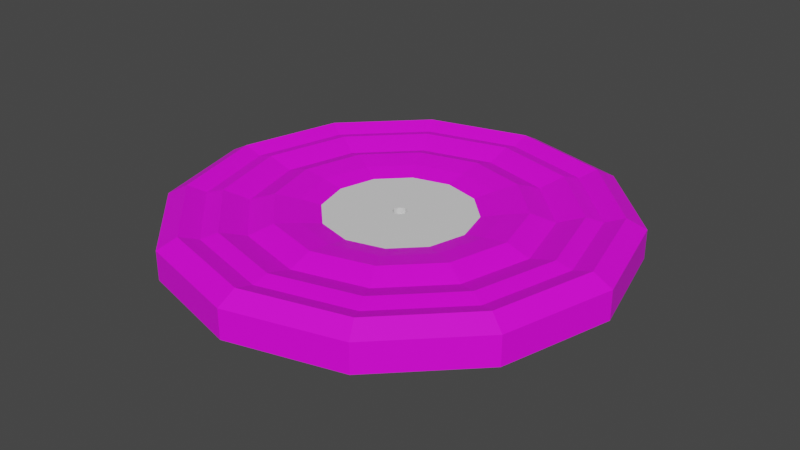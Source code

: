 # Source: Record.blend  (saved by Blender 3.4.6; exported with 4.5.12 LTS)
import bpy
from mathutils import Matrix  # noqa: F401  (used for matrix-valued properties, if any)

bpy.ops.wm.read_factory_settings(use_empty=True)
scene = bpy.context.scene
scene.name = 'Scene'

# ---- collections
col_collection = bpy.data.collections.new('Collection'); scene.collection.children.link(col_collection)

# ---- images (referenced by path relative to the original .blend; pixels are not part of the script)
import os
ASSET_DIR = os.environ.get("B2B_ASSET_DIR", "")  # directory of the original .blend (textures are referenced by path, not embedded)
HERE = os.path.dirname(os.path.abspath(__file__))  # packed textures are extracted next to this script under _unpacked/

def load_image(name, relpath, width, height, colorspace="sRGB"):
    """Load a texture the original file referenced (path relative to the .blend, or extracted next to this script)."""
    p = next((c for c in (os.path.join(HERE, relpath), os.path.join(ASSET_DIR, relpath)) if relpath and os.path.exists(c)), "")
    if p:
        img = bpy.data.images.load(p, check_existing=True)
        img.name = name
    else:  # same state as the original file: an image datablock whose file is absent (Cycles renders it pink)
        img = bpy.data.images.new(name, width, height)
        img.source = "FILE"
        img.filepath = "//" + (relpath or name)
    img.colorspace_settings.name = colorspace
    return img
img_blender_palette_png_001 = load_image('Blender Palette.png.001', 'Blender Palette.png', 1024, 1024, 'sRGB')

# ---- materials (node trees are filled in below, after node groups)
mat_material = bpy.data.materials.new('Material')
mat_material.use_transparent_shadow = False
mat_colour = bpy.data.materials.new('Colour')
mat_colour.use_transparent_shadow = False

# ---- material node trees
mat_material.use_nodes = True; mat_material.node_tree.nodes.clear()
_N = mat_material.node_tree.nodes; _L = mat_material.node_tree.links
n0 = _N.new('ShaderNodeBsdfPrincipled'); n0.name = 'Principled BSDF'; n0.location = (10, 300)
n0.distribution = 'GGX'
n0.subsurface_method = 'RANDOM_WALK_SKIN'
n0.inputs[3].default_value = 1.45
n0.inputs[27].default_value = (0.0, 0.0, 0.0, 1.0)
n0.inputs[28].default_value = 1.0
n1 = _N.new('ShaderNodeOutputMaterial'); n1.name = 'Material Output'; n1.location = (300, 300)
n2 = _N.new('ShaderNodeTexImage'); n2.name = 'Image Texture'; n2.location = (-394, 223)
n2.image = img_blender_palette_png_001
n2.interpolation = 'Closest'
_L.new(n0.outputs[0], n1.inputs[0])
_L.new(n2.outputs[0], n0.inputs[0])
n1.is_active_output = True
mat_colour.use_nodes = True; mat_colour.node_tree.nodes.clear()
_N = mat_colour.node_tree.nodes; _L = mat_colour.node_tree.links
n0 = _N.new('ShaderNodeBsdfPrincipled'); n0.name = 'Principled BSDF'; n0.location = (10, 300)
n0.distribution = 'GGX'
n0.subsurface_method = 'RANDOM_WALK_SKIN'
n0.inputs[3].default_value = 1.45
n0.inputs[27].default_value = (0.0, 0.0, 0.0, 1.0)
n0.inputs[28].default_value = 1.0
n1 = _N.new('ShaderNodeOutputMaterial'); n1.name = 'Material Output'; n1.location = (300, 300)
_L.new(n0.outputs[0], n1.inputs[0])
n1.is_active_output = True

# ---- world
world_world = bpy.data.worlds.new('World'); scene.world = world_world
world_world.use_nodes = True; world_world.node_tree.nodes.clear()
_N = world_world.node_tree.nodes; _L = world_world.node_tree.links
n0 = _N.new('ShaderNodeOutputWorld'); n0.name = 'World Output'; n0.location = (300, 300)
n1 = _N.new('ShaderNodeBackground'); n1.name = 'Background'; n1.location = (10, 300)
n1.inputs[0].default_value = (0.05088, 0.05088, 0.05088, 1.0)
_L.new(n1.outputs[0], n0.inputs[0])
n0.is_active_output = True
world_world.color = (0.05088, 0.05088, 0.05088)
world_world.use_sun_shadow = False
world_world.sun_shadow_jitter_overblur = 0.0

# ---- meshes
me_cylinder = bpy.data.meshes.new('Cylinder')
me_cylinder.from_pydata([(4.208e-09, 0.009387, -0.01958), (4.208e-09, 0.009387, 0.01958), (0.004694, 0.008129, -0.01958), (0.004694, 0.008129, 0.01958), (0.00813, 0.004694, -0.01958), (0.00813, 0.004694, 0.01958), (0.009387, -3.594e-09, -0.01958), (0.009387, -3.594e-09, 0.01958), (0.00813, -0.004694, -0.01958), (0.00813, -0.004694, 0.01958), (0.004694, -0.00813, -0.01958), (0.004694, -0.00813, 0.01958), (4.208e-09, -0.009387, -0.01958), (4.208e-09, -0.009387, 0.01958), (-0.004694, -0.00813, -0.01958), (-0.004694, -0.00813, 0.01958), (-0.008129, -0.004694, -0.01958), (-0.008129, -0.004694, 0.01958), (-0.009387, -3.594e-09, -0.01958), (-0.009387, -3.594e-09, 0.01958), (-0.008129, 0.004694, -0.01958), (-0.008129, 0.004694, 0.01958), (-0.004694, 0.008129, -0.01958), (-0.004694, 0.008129, 0.01958), (0.0, 0.3, -0.01958), (0.15, 0.2598, -0.01958), (0.15, 0.2598, 0.01958), (0.0, 0.3, 0.01958), (0.2598, 0.15, -0.01958), (0.2598, 0.15, 0.01958), (0.3, 0.0, -0.01958), (0.3, 0.0, 0.01958), (0.2598, -0.15, -0.01958), (0.2598, -0.15, 0.01958), (0.15, -0.2598, -0.01958), (0.15, -0.2598, 0.01958), (0.0, -0.3, -0.01958), (0.0, -0.3, 0.01958), (-0.15, -0.2598, -0.01958), (-0.15, -0.2598, 0.01958), (-0.2598, -0.15, -0.01958), (-0.2598, -0.15, 0.01958), (-0.3, 0.0, -0.01958), (-0.3, 0.0, 0.01958), (-0.2598, 0.15, -0.01958), (-0.2598, 0.15, 0.01958), (-0.15, 0.2598, -0.01958), (-0.15, 0.2598, 0.01958), (2.255e-10, 0.2266, 0.0302), (5.406e-10, 0.1917, 0.01958), (4.39e-10, 0.1282, 0.02549), (6.967e-10, 0.09965, 0.01958), (0.04983, 0.0863, 0.01958), (0.0641, 0.111, 0.02549), (0.09584, 0.166, 0.01958), (0.1133, 0.1962, 0.0302), (0.0863, 0.04983, 0.01958), (0.111, 0.0641, 0.02549), (0.166, 0.09584, 0.01958), (0.1962, 0.1133, 0.0302), (0.09965, -9.641e-10, 0.01958), (0.1282, -7.064e-10, 0.02549), (0.1917, -6.901e-10, 0.01958), (0.2266, -3.749e-10, 0.0302), (0.0863, -0.04983, 0.01958), (0.111, -0.0641, 0.02549), (0.166, -0.09584, 0.01958), (0.1962, -0.1133, 0.0302), (0.04983, -0.0863, 0.01958), (0.0641, -0.111, 0.02549), (0.09584, -0.166, 0.01958), (0.1133, -0.1962, 0.0302), (6.967e-10, -0.09965, 0.01958), (4.39e-10, -0.1282, 0.02549), (5.406e-10, -0.1917, 0.01958), (2.255e-10, -0.2266, 0.0302), (-0.04983, -0.0863, 0.01958), (-0.0641, -0.111, 0.02549), (-0.09584, -0.166, 0.01958), (-0.1133, -0.1962, 0.0302), (-0.0863, -0.04983, 0.01958), (-0.111, -0.0641, 0.02549), (-0.166, -0.09584, 0.01958), (-0.1962, -0.1133, 0.0302), (-0.09965, -9.641e-10, 0.01958), (-0.1282, -7.064e-10, 0.02549), (-0.1917, -6.901e-10, 0.01958), (-0.2266, -3.749e-10, 0.0302), (-0.0863, 0.04983, 0.01958), (-0.111, 0.0641, 0.02549), (-0.166, 0.09584, 0.01958), (-0.1962, 0.1133, 0.0302), (-0.04983, 0.0863, 0.01958), (-0.0641, 0.111, 0.02549), (-0.09584, 0.166, 0.01958), (-0.1133, 0.1962, 0.0302), (0.1133, 0.1962, -0.0302), (0.09584, 0.166, -0.01958), (0.0641, 0.111, -0.02549), (0.04983, 0.0863, -0.01958), (6.967e-10, 0.09965, -0.01958), (4.39e-10, 0.1282, -0.02549), (5.406e-10, 0.1917, -0.01958), (2.255e-10, 0.2266, -0.0302), (0.1962, 0.1133, -0.0302), (0.166, 0.09584, -0.01958), (0.111, 0.0641, -0.02549), (0.0863, 0.04983, -0.01958), (0.2266, -3.749e-10, -0.0302), (0.1917, -6.901e-10, -0.01958), (0.1282, -7.064e-10, -0.02549), (0.09965, -9.641e-10, -0.01958), (0.1962, -0.1133, -0.0302), (0.166, -0.09584, -0.01958), (0.111, -0.0641, -0.02549), (0.0863, -0.04983, -0.01958), (0.1133, -0.1962, -0.0302), (0.09584, -0.166, -0.01958), (0.0641, -0.111, -0.02549), (0.04983, -0.0863, -0.01958), (2.255e-10, -0.2266, -0.0302), (5.406e-10, -0.1917, -0.01958), (4.39e-10, -0.1282, -0.02549), (6.967e-10, -0.09965, -0.01958), (-0.1133, -0.1962, -0.0302), (-0.09584, -0.166, -0.01958), (-0.0641, -0.111, -0.02549), (-0.04983, -0.0863, -0.01958), (-0.1962, -0.1133, -0.0302), (-0.166, -0.09584, -0.01958), (-0.111, -0.0641, -0.02549), (-0.0863, -0.04983, -0.01958), (-0.2266, -3.749e-10, -0.0302), (-0.1917, -6.901e-10, -0.01958), (-0.1282, -7.064e-10, -0.02549), (-0.09965, -9.641e-10, -0.01958), (-0.1962, 0.1133, -0.0302), (-0.166, 0.09584, -0.01958), (-0.111, 0.0641, -0.02549), (-0.0863, 0.04983, -0.01958), (-0.1133, 0.1962, -0.0302), (-0.09584, 0.166, -0.01958), (-0.0641, 0.111, -0.02549), (-0.04983, 0.0863, -0.01958), (4.898e-10, 0.1599, 0.03001), (0.07997, 0.1385, 0.03001), (0.1385, 0.07997, 0.03001), (0.1599, -6.982e-10, 0.03001), (0.1385, -0.07997, 0.03001), (0.07997, -0.1385, 0.03001), (4.898e-10, -0.1599, 0.03001), (-0.07997, -0.1385, 0.03001), (-0.1385, -0.07997, 0.03001), (-0.1599, -6.982e-10, 0.03001), (-0.1385, 0.07997, 0.03001), (-0.07997, 0.1385, 0.03001), (0.07997, 0.1385, -0.03001), (4.898e-10, 0.1599, -0.03001), (0.1385, 0.07997, -0.03001), (0.1599, -6.982e-10, -0.03001), (0.1385, -0.07997, -0.03001), (0.07997, -0.1385, -0.03001), (4.898e-10, -0.1599, -0.03001), (-0.07997, -0.1385, -0.03001), (-0.1385, -0.07997, -0.03001), (-0.1599, -6.982e-10, -0.03001), (-0.1385, 0.07997, -0.03001), (-0.07997, 0.1385, -0.03001), (0.1241, 0.215, 0.02489), (0.215, 0.1241, 0.02489), (0.2482, -2.832e-10, 0.02489), (0.215, -0.1241, 0.02489), (0.1241, -0.215, 0.02489), (-8e-11, -0.2482, 0.02489), (-0.1241, -0.215, 0.02489), (-0.215, -0.1241, 0.02489), (-0.2482, -2.832e-10, 0.02489), (-0.215, 0.1241, 0.02489), (-0.1241, 0.215, 0.02489), (-8e-11, 0.2482, 0.02489), (-8e-11, 0.2482, -0.02489), (0.1241, 0.215, -0.02489), (0.215, 0.1241, -0.02489), (0.2482, -2.832e-10, -0.02489), (0.215, -0.1241, -0.02489), (0.1241, -0.215, -0.02489), (-8e-11, -0.2482, -0.02489), (-0.1241, -0.215, -0.02489), (-0.215, -0.1241, -0.02489), (-0.2482, -2.832e-10, -0.02489), (-0.215, 0.1241, -0.02489), (-0.1241, 0.215, -0.02489), (0.1371, 0.2374, 0.03303), (0.2374, 0.1371, 0.03303), (0.2741, -1.416e-10, 0.03303), (0.2374, -0.1371, 0.03303), (0.1371, -0.2374, 0.03303), (-4e-11, -0.2741, 0.03303), (-0.1371, -0.2374, 0.03303), (-0.2374, -0.1371, 0.03303), (-0.2741, -1.416e-10, 0.03303), (-0.2374, 0.1371, 0.03303), (-0.1371, 0.2374, 0.03303), (-4e-11, 0.2741, 0.03303), (-4e-11, 0.2741, -0.03303), (0.1371, 0.2374, -0.03303), (0.2374, 0.1371, -0.03303), (0.2741, -1.416e-10, -0.03303), (0.2374, -0.1371, -0.03303), (0.1371, -0.2374, -0.03303), (-4e-11, -0.2741, -0.03303), (-0.1371, -0.2374, -0.03303), (-0.2374, -0.1371, -0.03303), (-0.2741, -1.416e-10, -0.03303), (-0.2374, 0.1371, -0.03303), (-0.1371, 0.2374, -0.03303)], [], [(24, 27, 26, 25), (25, 26, 29, 28), (28, 29, 31, 30), (30, 31, 33, 32), (32, 33, 35, 34), (34, 35, 37, 36), (36, 37, 39, 38), (38, 39, 41, 40), (40, 41, 43, 42), (42, 43, 45, 44), (23, 21, 20, 22), (44, 45, 47, 46), (46, 47, 27, 24), (1, 23, 22, 0), (205, 204, 24, 25), (203, 192, 26, 27), (206, 205, 25, 28), (192, 193, 29, 26), (207, 206, 28, 30), (193, 194, 31, 29), (208, 207, 30, 32), (194, 195, 33, 31), (209, 208, 32, 34), (195, 196, 35, 33), (210, 209, 34, 36), (196, 197, 37, 35), (211, 210, 36, 38), (197, 198, 39, 37), (212, 211, 38, 40), (198, 199, 41, 39), (213, 212, 40, 42), (199, 200, 43, 41), (214, 213, 42, 44), (200, 201, 45, 43), (215, 214, 44, 46), (201, 202, 47, 45), (204, 215, 46, 24), (202, 203, 27, 47), (23, 92, 88, 21), (92, 51, 50, 93), (155, 144, 49, 94), (94, 49, 48, 95), (21, 88, 84, 19), (88, 92, 93, 89), (154, 155, 94, 90), (90, 94, 95, 91), (19, 84, 80, 17), (84, 88, 89, 85), (153, 154, 90, 86), (86, 90, 91, 87), (17, 80, 76, 15), (80, 84, 85, 81), (152, 153, 86, 82), (82, 86, 87, 83), (15, 76, 72, 13), (76, 80, 81, 77), (151, 152, 82, 78), (78, 82, 83, 79), (13, 72, 68, 11), (72, 76, 77, 73), (150, 151, 78, 74), (74, 78, 79, 75), (11, 68, 64, 9), (68, 72, 73, 69), (149, 150, 74, 70), (70, 74, 75, 71), (9, 64, 60, 7), (64, 68, 69, 65), (148, 149, 70, 66), (66, 70, 71, 67), (7, 60, 56, 5), (60, 64, 65, 61), (147, 148, 66, 62), (62, 66, 67, 63), (5, 56, 52, 3), (56, 60, 61, 57), (146, 147, 62, 58), (58, 62, 63, 59), (3, 52, 51, 1), (52, 56, 57, 53), (145, 146, 58, 54), (54, 58, 59, 55), (51, 92, 23, 1), (51, 52, 53, 50), (144, 145, 54, 49), (49, 54, 55, 48), (22, 143, 100, 0), (100, 143, 142, 101), (157, 167, 141, 102), (102, 141, 140, 103), (20, 139, 143, 22), (143, 139, 138, 142), (167, 166, 137, 141), (141, 137, 136, 140), (18, 135, 139, 20), (139, 135, 134, 138), (166, 165, 133, 137), (137, 133, 132, 136), (16, 131, 135, 18), (135, 131, 130, 134), (165, 164, 129, 133), (133, 129, 128, 132), (14, 127, 131, 16), (131, 127, 126, 130), (164, 163, 125, 129), (129, 125, 124, 128), (12, 123, 127, 14), (127, 123, 122, 126), (163, 162, 121, 125), (125, 121, 120, 124), (10, 119, 123, 12), (123, 119, 118, 122), (162, 161, 117, 121), (121, 117, 116, 120), (8, 115, 119, 10), (119, 115, 114, 118), (161, 160, 113, 117), (117, 113, 112, 116), (6, 111, 115, 8), (115, 111, 110, 114), (160, 159, 109, 113), (113, 109, 108, 112), (4, 107, 111, 6), (111, 107, 106, 110), (159, 158, 105, 109), (109, 105, 104, 108), (2, 99, 107, 4), (107, 99, 98, 106), (158, 156, 97, 105), (105, 97, 96, 104), (0, 100, 99, 2), (99, 100, 101, 98), (156, 157, 102, 97), (97, 102, 103, 96), (21, 19, 18, 20), (19, 17, 16, 18), (17, 15, 14, 16), (15, 13, 12, 14), (13, 11, 10, 12), (11, 9, 8, 10), (9, 7, 6, 8), (7, 5, 4, 6), (5, 3, 2, 4), (3, 1, 0, 2), (50, 53, 145, 144), (53, 57, 146, 145), (57, 61, 147, 146), (61, 65, 148, 147), (65, 69, 149, 148), (69, 73, 150, 149), (73, 77, 151, 150), (77, 81, 152, 151), (81, 85, 153, 152), (85, 89, 154, 153), (89, 93, 155, 154), (93, 50, 144, 155), (98, 101, 157, 156), (106, 98, 156, 158), (110, 106, 158, 159), (114, 110, 159, 160), (118, 114, 160, 161), (122, 118, 161, 162), (126, 122, 162, 163), (130, 126, 163, 164), (134, 130, 164, 165), (138, 134, 165, 166), (142, 138, 166, 167), (101, 142, 167, 157), (95, 48, 179, 178), (91, 95, 178, 177), (87, 91, 177, 176), (83, 87, 176, 175), (79, 83, 175, 174), (75, 79, 174, 173), (71, 75, 173, 172), (67, 71, 172, 171), (63, 67, 171, 170), (59, 63, 170, 169), (55, 59, 169, 168), (48, 55, 168, 179), (103, 140, 191, 180), (140, 136, 190, 191), (136, 132, 189, 190), (132, 128, 188, 189), (128, 124, 187, 188), (124, 120, 186, 187), (120, 116, 185, 186), (116, 112, 184, 185), (112, 108, 183, 184), (108, 104, 182, 183), (104, 96, 181, 182), (96, 103, 180, 181), (178, 179, 203, 202), (177, 178, 202, 201), (176, 177, 201, 200), (175, 176, 200, 199), (174, 175, 199, 198), (173, 174, 198, 197), (172, 173, 197, 196), (171, 172, 196, 195), (170, 171, 195, 194), (169, 170, 194, 193), (168, 169, 193, 192), (179, 168, 192, 203), (180, 191, 215, 204), (191, 190, 214, 215), (190, 189, 213, 214), (189, 188, 212, 213), (188, 187, 211, 212), (187, 186, 210, 211), (186, 185, 209, 210), (185, 184, 208, 209), (184, 183, 207, 208), (183, 182, 206, 207), (182, 181, 205, 206), (181, 180, 204, 205)])
me_cylinder.polygons.foreach_set('material_index', [0, 0, 0, 0, 0, 0, 0, 0, 0, 0, 1, 0, 0, 1, 0, 0, 0, 0, 0, 0, 0, 0, 0, 0, 0, 0, 0, 0, 0, 0, 0, 0, 0, 0, 0, 0, 0, 0, 1, 0, 0, 0, 1, 0, 0, 0, 1, 0, 0, 0, 1, 0, 0, 0, 1, 0, 0, 0, 1, 0, 0, 0, 1, 0, 0, 0, 1, 0, 0, 0, 1, 0, 0, 0, 1, 0, 0, 0, 1, 0, 0, 0, 1, 0, 0, 0, 1, 0, 0, 0, 1, 0, 0, 0, 1, 0, 0, 0, 1, 0, 0, 0, 1, 0, 0, 0, 1, 0, 0, 0, 1, 0, 0, 0, 1, 0, 0, 0, 1, 0, 0, 0, 1, 0, 0, 0, 1, 0, 0, 0, 1, 0, 0, 0, 1, 1, 1, 1, 1, 1, 1, 1, 1, 1, 0, 0, 0, 0, 0, 0, 0, 0, 0, 0, 0, 0, 0, 0, 0, 0, 0, 0, 0, 0, 0, 0, 0, 0, 0, 0, 0, 0, 0, 0, 0, 0, 0, 0, 0, 0, 0, 0, 0, 0, 0, 0, 0, 0, 0, 0, 0, 0, 0, 0, 0, 0, 0, 0, 0, 0, 0, 0, 0, 0, 0, 0, 0, 0, 0, 0, 0, 0, 0, 0, 0, 0])
_uv = me_cylinder.uv_layers.new(name='UVMap')
_uv.uv.foreach_set('vector', [0.834, 0.9326, 0.834, 0.9535, 0.8305, 0.9535, 0.8305, 0.9326, 0.8305, 0.9326, 0.8305, 0.9535, 0.8271, 0.9535, 0.8271, 0.9326, 0.8271, 0.9326, 0.8271, 0.9535, 0.8236, 0.9535, 0.8236, 0.9326, 0.8236, 0.9326, 0.8236, 0.9535, 0.8201, 0.9535, 0.8201, 0.9326, 0.8201, 0.9326, 0.8201, 0.9535, 0.8166, 0.9535, 0.8166, 0.9326, 0.8166, 0.9326, 0.8166, 0.9535, 0.8131, 0.9535, 0.8131, 0.9326, 0.8131, 0.9326, 0.8131, 0.9535, 0.8097, 0.9535, 0.8097, 0.9326, 0.8097, 0.9326, 0.8097, 0.9535, 0.8062, 0.9535, 0.8062, 0.9326, 0.8062, 0.9326, 0.8062, 0.9535, 0.8027, 0.9535, 0.8027, 0.9326, 0.8027, 0.9326, 0.8027, 0.9535, 0.7992, 0.9535, 0.7992, 0.9326, 0.7992, 0.9282, 0.7967, 0.9257, 0.8176, 0.9257, 0.8201, 0.9282, 0.7992, 0.9326, 0.7992, 0.9535, 0.7957, 0.9535, 0.7957, 0.9326, 0.7957, 0.9326, 0.7957, 0.9535, 0.7922, 0.9535, 0.7922, 0.9326, 0.8027, 0.9292, 0.7992, 0.9282, 0.8201, 0.9282, 0.8236, 0.9292, 0.8285, 0.9308, 0.8236, 0.9321, 0.8236, 0.9322, 0.8286, 0.9309, 0.8027, 0.9321, 0.8077, 0.9308, 0.8077, 0.9309, 0.8027, 0.9322, 0.8322, 0.9272, 0.8285, 0.9308, 0.8286, 0.9309, 0.8323, 0.9272, 0.8077, 0.9308, 0.8113, 0.9272, 0.8114, 0.9272, 0.8077, 0.9309, 0.8335, 0.9222, 0.8322, 0.9272, 0.8323, 0.9272, 0.8336, 0.9222, 0.8113, 0.9272, 0.8126, 0.9222, 0.8127, 0.9222, 0.8114, 0.9272, 0.8322, 0.9172, 0.8335, 0.9222, 0.8336, 0.9222, 0.8323, 0.9172, 0.8126, 0.9222, 0.8113, 0.9172, 0.8114, 0.9172, 0.8127, 0.9222, 0.8285, 0.9136, 0.8322, 0.9172, 0.8323, 0.9172, 0.8286, 0.9135, 0.8113, 0.9172, 0.8077, 0.9136, 0.8077, 0.9135, 0.8114, 0.9172, 0.8236, 0.9123, 0.8285, 0.9136, 0.8286, 0.9135, 0.8236, 0.9122, 0.8077, 0.9136, 0.8027, 0.9123, 0.8027, 0.9122, 0.8077, 0.9135, 0.8186, 0.9136, 0.8236, 0.9123, 0.8236, 0.9122, 0.8186, 0.9135, 0.8027, 0.9123, 0.7977, 0.9136, 0.7977, 0.9135, 0.8027, 0.9122, 0.815, 0.9172, 0.8186, 0.9136, 0.8186, 0.9135, 0.8149, 0.9172, 0.7977, 0.9136, 0.7941, 0.9172, 0.794, 0.9172, 0.7977, 0.9135, 0.8137, 0.9222, 0.815, 0.9172, 0.8149, 0.9172, 0.8136, 0.9222, 0.7941, 0.9172, 0.7928, 0.9222, 0.7927, 0.9222, 0.794, 0.9172, 0.815, 0.9272, 0.8137, 0.9222, 0.8136, 0.9222, 0.8149, 0.9272, 0.7928, 0.9222, 0.7941, 0.9272, 0.794, 0.9272, 0.7927, 0.9222, 0.8186, 0.9308, 0.815, 0.9272, 0.8149, 0.9272, 0.8186, 0.9309, 0.7941, 0.9272, 0.7977, 0.9308, 0.7977, 0.9309, 0.794, 0.9272, 0.8236, 0.9321, 0.8186, 0.9308, 0.8186, 0.9309, 0.8236, 0.9322, 0.7977, 0.9308, 0.8027, 0.9321, 0.8027, 0.9322, 0.7977, 0.9309, 0.7992, 0.9282, 0.7986, 0.9294, 0.7955, 0.9263, 0.7967, 0.9257, 0.6621, 0.9635, 0.6663, 0.9646, 0.6663, 0.965, 0.6619, 0.9639, 0.7982, 0.9299, 0.8027, 0.9311, 0.8027, 0.9314, 0.7981, 0.9301, 0.7981, 0.9301, 0.8027, 0.9314, 0.8027, 0.9318, 0.7979, 0.9305, 0.7967, 0.9257, 0.7955, 0.9263, 0.7944, 0.9222, 0.7957, 0.9222, 0.6591, 0.9604, 0.6621, 0.9635, 0.6619, 0.9639, 0.6587, 0.9607, 0.795, 0.9267, 0.7982, 0.9299, 0.7981, 0.9301, 0.7948, 0.9268, 0.7948, 0.9268, 0.7981, 0.9301, 0.7979, 0.9305, 0.7944, 0.927, 0.7957, 0.9222, 0.7944, 0.9222, 0.7955, 0.9181, 0.7967, 0.9187, 0.658, 0.9563, 0.6591, 0.9604, 0.6587, 0.9607, 0.6576, 0.9563, 0.7938, 0.9222, 0.795, 0.9267, 0.7948, 0.9268, 0.7935, 0.9222, 0.7935, 0.9222, 0.7948, 0.9268, 0.7944, 0.927, 0.7931, 0.9222, 0.7967, 0.9187, 0.7955, 0.9181, 0.7986, 0.915, 0.7992, 0.9162, 0.6591, 0.9522, 0.658, 0.9563, 0.6576, 0.9563, 0.6587, 0.9519, 0.795, 0.9177, 0.7938, 0.9222, 0.7935, 0.9222, 0.7948, 0.9176, 0.7948, 0.9176, 0.7935, 0.9222, 0.7931, 0.9222, 0.7944, 0.9174, 0.7992, 0.9162, 0.7986, 0.915, 0.8027, 0.9139, 0.8027, 0.9152, 0.6621, 0.9491, 0.6591, 0.9522, 0.6587, 0.9519, 0.6619, 0.9488, 0.7982, 0.9145, 0.795, 0.9177, 0.7948, 0.9176, 0.7981, 0.9143, 0.7981, 0.9143, 0.7948, 0.9176, 0.7944, 0.9174, 0.7979, 0.9139, 0.8027, 0.9152, 0.8027, 0.9139, 0.8068, 0.915, 0.8062, 0.9162, 0.6663, 0.948, 0.6621, 0.9491, 0.6619, 0.9488, 0.6663, 0.9476, 0.8027, 0.9133, 0.7982, 0.9145, 0.7981, 0.9143, 0.8027, 0.913, 0.8027, 0.913, 0.7981, 0.9143, 0.7979, 0.9139, 0.8027, 0.9126, 0.8062, 0.9162, 0.8068, 0.915, 0.8099, 0.9181, 0.8087, 0.9187, 0.6704, 0.9491, 0.6663, 0.948, 0.6663, 0.9476, 0.6706, 0.9488, 0.8072, 0.9145, 0.8027, 0.9133, 0.8027, 0.913, 0.8073, 0.9143, 0.8073, 0.9143, 0.8027, 0.913, 0.8027, 0.9126, 0.8075, 0.9139, 0.8087, 0.9187, 0.8099, 0.9181, 0.811, 0.9222, 0.8097, 0.9222, 0.6734, 0.9522, 0.6704, 0.9491, 0.6706, 0.9488, 0.6738, 0.9519, 0.8104, 0.9177, 0.8072, 0.9145, 0.8073, 0.9143, 0.8106, 0.9176, 0.8106, 0.9176, 0.8073, 0.9143, 0.8075, 0.9139, 0.811, 0.9174, 0.8097, 0.9222, 0.811, 0.9222, 0.8099, 0.9263, 0.8087, 0.9257, 0.6746, 0.9563, 0.6734, 0.9522, 0.6738, 0.9519, 0.675, 0.9563, 0.8116, 0.9222, 0.8104, 0.9177, 0.8106, 0.9176, 0.8118, 0.9222, 0.8118, 0.9222, 0.8106, 0.9176, 0.811, 0.9174, 0.8123, 0.9222, 0.8087, 0.9257, 0.8099, 0.9263, 0.8068, 0.9294, 0.8062, 0.9282, 0.6734, 0.9604, 0.6746, 0.9563, 0.675, 0.9563, 0.6738, 0.9607, 0.8104, 0.9267, 0.8116, 0.9222, 0.8118, 0.9222, 0.8106, 0.9268, 0.8106, 0.9268, 0.8118, 0.9222, 0.8123, 0.9222, 0.811, 0.927, 0.8062, 0.9282, 0.8068, 0.9294, 0.8027, 0.9305, 0.8027, 0.9292, 0.6704, 0.9635, 0.6734, 0.9604, 0.6738, 0.9607, 0.6706, 0.9639, 0.8072, 0.9299, 0.8104, 0.9267, 0.8106, 0.9268, 0.8073, 0.9301, 0.8073, 0.9301, 0.8106, 0.9268, 0.811, 0.927, 0.8075, 0.9305, 0.8027, 0.9305, 0.7986, 0.9294, 0.7992, 0.9282, 0.8027, 0.9292, 0.6663, 0.9646, 0.6704, 0.9635, 0.6706, 0.9639, 0.6663, 0.965, 0.8027, 0.9311, 0.8072, 0.9299, 0.8073, 0.9301, 0.8027, 0.9314, 0.8027, 0.9314, 0.8073, 0.9301, 0.8075, 0.9305, 0.8027, 0.9318, 0.8201, 0.9282, 0.8194, 0.9294, 0.8236, 0.9305, 0.8236, 0.9292, 0.6872, 0.9646, 0.683, 0.9635, 0.6828, 0.9639, 0.6872, 0.965, 0.8236, 0.9311, 0.8191, 0.9299, 0.819, 0.9301, 0.8236, 0.9314, 0.8236, 0.9314, 0.819, 0.9301, 0.8188, 0.9305, 0.8236, 0.9318, 0.8176, 0.9257, 0.8164, 0.9263, 0.8194, 0.9294, 0.8201, 0.9282, 0.683, 0.9635, 0.68, 0.9604, 0.6796, 0.9607, 0.6828, 0.9639, 0.8191, 0.9299, 0.8158, 0.9267, 0.8157, 0.9268, 0.819, 0.9301, 0.819, 0.9301, 0.8157, 0.9268, 0.8153, 0.927, 0.8188, 0.9305, 0.8166, 0.9222, 0.8153, 0.9222, 0.8164, 0.9263, 0.8176, 0.9257, 0.68, 0.9604, 0.6789, 0.9563, 0.6785, 0.9563, 0.6796, 0.9607, 0.8158, 0.9267, 0.8147, 0.9222, 0.8144, 0.9222, 0.8157, 0.9268, 0.8157, 0.9268, 0.8144, 0.9222, 0.814, 0.9222, 0.8153, 0.927, 0.8176, 0.9187, 0.8164, 0.9181, 0.8153, 0.9222, 0.8166, 0.9222, 0.6789, 0.9563, 0.68, 0.9522, 0.6796, 0.9519, 0.6785, 0.9563, 0.8147, 0.9222, 0.8158, 0.9177, 0.8157, 0.9176, 0.8144, 0.9222, 0.8144, 0.9222, 0.8157, 0.9176, 0.8153, 0.9174, 0.814, 0.9222, 0.8201, 0.9162, 0.8194, 0.915, 0.8164, 0.9181, 0.8176, 0.9187, 0.68, 0.9522, 0.683, 0.9491, 0.6828, 0.9488, 0.6796, 0.9519, 0.8158, 0.9177, 0.8191, 0.9145, 0.819, 0.9143, 0.8157, 0.9176, 0.8157, 0.9176, 0.819, 0.9143, 0.8188, 0.9139, 0.8153, 0.9174, 0.8236, 0.9152, 0.8236, 0.9139, 0.8194, 0.915, 0.8201, 0.9162, 0.683, 0.9491, 0.6872, 0.948, 0.6872, 0.9476, 0.6828, 0.9488, 0.8191, 0.9145, 0.8236, 0.9133, 0.8236, 0.913, 0.819, 0.9143, 0.819, 0.9143, 0.8236, 0.913, 0.8236, 0.9126, 0.8188, 0.9139, 0.8271, 0.9162, 0.8277, 0.915, 0.8236, 0.9139, 0.8236, 0.9152, 0.6872, 0.948, 0.6913, 0.9491, 0.6915, 0.9488, 0.6872, 0.9476, 0.8236, 0.9133, 0.8281, 0.9145, 0.8282, 0.9143, 0.8236, 0.913, 0.8236, 0.913, 0.8282, 0.9143, 0.8284, 0.9139, 0.8236, 0.9126, 0.8296, 0.9187, 0.8308, 0.9181, 0.8277, 0.915, 0.8271, 0.9162, 0.6913, 0.9491, 0.6943, 0.9522, 0.6947, 0.9519, 0.6915, 0.9488, 0.8281, 0.9145, 0.8313, 0.9177, 0.8315, 0.9176, 0.8282, 0.9143, 0.8282, 0.9143, 0.8315, 0.9176, 0.8319, 0.9174, 0.8284, 0.9139, 0.8305, 0.9222, 0.8319, 0.9222, 0.8308, 0.9181, 0.8296, 0.9187, 0.6943, 0.9522, 0.6954, 0.9563, 0.6959, 0.9563, 0.6947, 0.9519, 0.8313, 0.9177, 0.8325, 0.9222, 0.8327, 0.9222, 0.8315, 0.9176, 0.8315, 0.9176, 0.8327, 0.9222, 0.8332, 0.9222, 0.8319, 0.9174, 0.8296, 0.9257, 0.8308, 0.9263, 0.8319, 0.9222, 0.8305, 0.9222, 0.6954, 0.9563, 0.6943, 0.9604, 0.6947, 0.9607, 0.6959, 0.9563, 0.8325, 0.9222, 0.8313, 0.9267, 0.8315, 0.9268, 0.8327, 0.9222, 0.8327, 0.9222, 0.8315, 0.9268, 0.8319, 0.927, 0.8332, 0.9222, 0.8271, 0.9282, 0.8277, 0.9294, 0.8308, 0.9263, 0.8296, 0.9257, 0.6943, 0.9604, 0.6913, 0.9635, 0.6915, 0.9639, 0.6947, 0.9607, 0.8313, 0.9267, 0.8281, 0.9299, 0.8282, 0.9301, 0.8315, 0.9268, 0.8315, 0.9268, 0.8282, 0.9301, 0.8284, 0.9305, 0.8319, 0.927, 0.8236, 0.9292, 0.8236, 0.9305, 0.8277, 0.9294, 0.8271, 0.9282, 0.6913, 0.9635, 0.6872, 0.9646, 0.6872, 0.965, 0.6915, 0.9639, 0.8281, 0.9299, 0.8236, 0.9311, 0.8236, 0.9314, 0.8282, 0.9301, 0.8282, 0.9301, 0.8236, 0.9314, 0.8236, 0.9318, 0.8284, 0.9305, 0.7967, 0.9257, 0.7957, 0.9222, 0.8166, 0.9222, 0.8176, 0.9257, 0.7957, 0.9222, 0.7967, 0.9187, 0.8176, 0.9187, 0.8166, 0.9222, 0.7967, 0.9187, 0.7992, 0.9162, 0.8201, 0.9162, 0.8176, 0.9187, 0.7992, 0.9162, 0.8027, 0.9152, 0.8236, 0.9152, 0.8201, 0.9162, 0.8027, 0.9152, 0.8062, 0.9162, 0.8271, 0.9162, 0.8236, 0.9152, 0.8062, 0.9162, 0.8087, 0.9187, 0.8296, 0.9187, 0.8271, 0.9162, 0.8087, 0.9187, 0.8097, 0.9222, 0.8305, 0.9222, 0.8296, 0.9187, 0.8097, 0.9222, 0.8087, 0.9257, 0.8296, 0.9257, 0.8305, 0.9222, 0.8087, 0.9257, 0.8062, 0.9282, 0.8271, 0.9282, 0.8296, 0.9257, 0.8062, 0.9282, 0.8027, 0.9292, 0.8236, 0.9292, 0.8271, 0.9282, 0.8027, 0.9309, 0.8071, 0.9297, 0.8072, 0.9299, 0.8027, 0.9311, 0.8071, 0.9297, 0.8102, 0.9266, 0.8104, 0.9267, 0.8072, 0.9299, 0.8102, 0.9266, 0.8114, 0.9222, 0.8116, 0.9222, 0.8104, 0.9267, 0.8114, 0.9222, 0.8102, 0.9178, 0.8104, 0.9177, 0.8116, 0.9222, 0.8102, 0.9178, 0.8071, 0.9147, 0.8072, 0.9145, 0.8104, 0.9177, 0.8071, 0.9147, 0.8027, 0.9135, 0.8027, 0.9133, 0.8072, 0.9145, 0.8027, 0.9135, 0.7983, 0.9147, 0.7982, 0.9145, 0.8027, 0.9133, 0.7983, 0.9147, 0.7951, 0.9178, 0.795, 0.9177, 0.7982, 0.9145, 0.7951, 0.9178, 0.794, 0.9222, 0.7938, 0.9222, 0.795, 0.9177, 0.794, 0.9222, 0.7951, 0.9266, 0.795, 0.9267, 0.7938, 0.9222, 0.7951, 0.9266, 0.7983, 0.9297, 0.7982, 0.9299, 0.795, 0.9267, 0.7983, 0.9297, 0.8027, 0.9309, 0.8027, 0.9311, 0.7982, 0.9299, 0.8279, 0.9297, 0.8236, 0.9309, 0.8236, 0.9311, 0.8281, 0.9299, 0.8311, 0.9266, 0.8279, 0.9297, 0.8281, 0.9299, 0.8313, 0.9267, 0.8323, 0.9222, 0.8311, 0.9266, 0.8313, 0.9267, 0.8325, 0.9222, 0.8311, 0.9178, 0.8323, 0.9222, 0.8325, 0.9222, 0.8313, 0.9177, 0.8279, 0.9147, 0.8311, 0.9178, 0.8313, 0.9177, 0.8281, 0.9145, 0.8236, 0.9135, 0.8279, 0.9147, 0.8281, 0.9145, 0.8236, 0.9133, 0.8192, 0.9147, 0.8236, 0.9135, 0.8236, 0.9133, 0.8191, 0.9145, 0.816, 0.9178, 0.8192, 0.9147, 0.8191, 0.9145, 0.8158, 0.9177, 0.8149, 0.9222, 0.816, 0.9178, 0.8158, 0.9177, 0.8147, 0.9222, 0.816, 0.9266, 0.8149, 0.9222, 0.8147, 0.9222, 0.8158, 0.9267, 0.8192, 0.9297, 0.816, 0.9266, 0.8158, 0.9267, 0.8191, 0.9299, 0.8236, 0.9309, 0.8192, 0.9297, 0.8191, 0.9299, 0.8236, 0.9311, 0.7979, 0.9305, 0.8027, 0.9318, 0.8027, 0.932, 0.7978, 0.9307, 0.7944, 0.927, 0.7979, 0.9305, 0.7978, 0.9307, 0.7942, 0.9271, 0.7931, 0.9222, 0.7944, 0.927, 0.7942, 0.9271, 0.7929, 0.9222, 0.7944, 0.9174, 0.7931, 0.9222, 0.7929, 0.9222, 0.7942, 0.9173, 0.7979, 0.9139, 0.7944, 0.9174, 0.7942, 0.9173, 0.7978, 0.9137, 0.8027, 0.9126, 0.7979, 0.9139, 0.7978, 0.9137, 0.8027, 0.9124, 0.8075, 0.9139, 0.8027, 0.9126, 0.8027, 0.9124, 0.8076, 0.9137, 0.811, 0.9174, 0.8075, 0.9139, 0.8076, 0.9137, 0.8112, 0.9173, 0.8123, 0.9222, 0.811, 0.9174, 0.8112, 0.9173, 0.8125, 0.9222, 0.811, 0.927, 0.8123, 0.9222, 0.8125, 0.9222, 0.8112, 0.9271, 0.8075, 0.9305, 0.811, 0.927, 0.8112, 0.9271, 0.8076, 0.9307, 0.8027, 0.9318, 0.8075, 0.9305, 0.8076, 0.9307, 0.8027, 0.932, 0.8236, 0.9318, 0.8188, 0.9305, 0.8187, 0.9307, 0.8236, 0.932, 0.8188, 0.9305, 0.8153, 0.927, 0.8151, 0.9271, 0.8187, 0.9307, 0.8153, 0.927, 0.814, 0.9222, 0.8138, 0.9222, 0.8151, 0.9271, 0.814, 0.9222, 0.8153, 0.9174, 0.8151, 0.9173, 0.8138, 0.9222, 0.8153, 0.9174, 0.8188, 0.9139, 0.8187, 0.9137, 0.8151, 0.9173, 0.8188, 0.9139, 0.8236, 0.9126, 0.8236, 0.9124, 0.8187, 0.9137, 0.8236, 0.9126, 0.8284, 0.9139, 0.8285, 0.9137, 0.8236, 0.9124, 0.8284, 0.9139, 0.8319, 0.9174, 0.8321, 0.9173, 0.8285, 0.9137, 0.8319, 0.9174, 0.8332, 0.9222, 0.8334, 0.9222, 0.8321, 0.9173, 0.8332, 0.9222, 0.8319, 0.927, 0.8321, 0.9271, 0.8334, 0.9222, 0.8319, 0.927, 0.8284, 0.9305, 0.8285, 0.9307, 0.8321, 0.9271, 0.8284, 0.9305, 0.8236, 0.9318, 0.8236, 0.932, 0.8285, 0.9307, 0.7978, 0.9307, 0.8027, 0.932, 0.8027, 0.9321, 0.7977, 0.9308, 0.7942, 0.9271, 0.7978, 0.9307, 0.7977, 0.9308, 0.7941, 0.9272, 0.7929, 0.9222, 0.7942, 0.9271, 0.7941, 0.9272, 0.7928, 0.9222, 0.7942, 0.9173, 0.7929, 0.9222, 0.7928, 0.9222, 0.7941, 0.9172, 0.7978, 0.9137, 0.7942, 0.9173, 0.7941, 0.9172, 0.7977, 0.9136, 0.8027, 0.9124, 0.7978, 0.9137, 0.7977, 0.9136, 0.8027, 0.9123, 0.8076, 0.9137, 0.8027, 0.9124, 0.8027, 0.9123, 0.8077, 0.9136, 0.8112, 0.9173, 0.8076, 0.9137, 0.8077, 0.9136, 0.8113, 0.9172, 0.8125, 0.9222, 0.8112, 0.9173, 0.8113, 0.9172, 0.8126, 0.9222, 0.8112, 0.9271, 0.8125, 0.9222, 0.8126, 0.9222, 0.8113, 0.9272, 0.8076, 0.9307, 0.8112, 0.9271, 0.8113, 0.9272, 0.8077, 0.9308, 0.8027, 0.932, 0.8076, 0.9307, 0.8077, 0.9308, 0.8027, 0.9321, 0.8236, 0.932, 0.8187, 0.9307, 0.8186, 0.9308, 0.8236, 0.9321, 0.8187, 0.9307, 0.8151, 0.9271, 0.815, 0.9272, 0.8186, 0.9308, 0.8151, 0.9271, 0.8138, 0.9222, 0.8137, 0.9222, 0.815, 0.9272, 0.8138, 0.9222, 0.8151, 0.9173, 0.815, 0.9172, 0.8137, 0.9222, 0.8151, 0.9173, 0.8187, 0.9137, 0.8186, 0.9136, 0.815, 0.9172, 0.8187, 0.9137, 0.8236, 0.9124, 0.8236, 0.9123, 0.8186, 0.9136, 0.8236, 0.9124, 0.8285, 0.9137, 0.8285, 0.9136, 0.8236, 0.9123, 0.8285, 0.9137, 0.8321, 0.9173, 0.8322, 0.9172, 0.8285, 0.9136, 0.8321, 0.9173, 0.8334, 0.9222, 0.8335, 0.9222, 0.8322, 0.9172, 0.8334, 0.9222, 0.8321, 0.9271, 0.8322, 0.9272, 0.8335, 0.9222, 0.8321, 0.9271, 0.8285, 0.9307, 0.8285, 0.9308, 0.8322, 0.9272, 0.8285, 0.9307, 0.8236, 0.932, 0.8236, 0.9321, 0.8285, 0.9308])
me_cylinder.materials.append(mat_material)
me_cylinder.materials.append(mat_colour)
me_cylinder.update()

# ---- objects
ob_record = bpy.data.objects.new('Record', me_cylinder)

# ---- transforms, parenting, visibility, modifiers, constraints
ob_record.location = (0.0, 0.0, 0.0)

# ---- collection membership
col_collection.objects.link(ob_record)

# ---- scene / render settings (as saved in the file)
scene.frame_start = 0; scene.frame_end = 100; scene.frame_set(57)
scene.render.engine = 'BLENDER_EEVEE_NEXT'
scene.render.fps = 30
scene.cycles.use_denoising = False
scene.cycles.sampling_pattern = 'TABULATED_SOBOL'
scene.cycles.use_light_tree = False
scene.view_settings.view_transform = 'Filmic'
bpy.context.view_layer.update()

# ---- added for rendering (the .blend has no active camera and no usable light): camera, sun
cam_auto = bpy.data.cameras.new('AutoCamera')
cam_auto.lens = 50.0
cam_auto.sensor_width = 36.0
cam_auto.clip_end = 1000.0
ob_auto_camera = bpy.data.objects.new('AutoCamera', cam_auto)
scene.collection.objects.link(ob_auto_camera)
ob_auto_camera.location = (0.787455, -0.944946, 0.629964)
ob_auto_camera.rotation_euler = (1.09748, -7.21219e-08, 0.694738)
scene.camera = ob_auto_camera
light_auto_sun = bpy.data.lights.new('AutoSun', 'SUN')
light_auto_sun.energy = 3.0
light_auto_sun.angle = 0.0523599
ob_auto_sun = bpy.data.objects.new('AutoSun', light_auto_sun)
scene.collection.objects.link(ob_auto_sun)
ob_auto_sun.rotation_euler = (0.872665, 0.174533, 0.523599)
bpy.context.view_layer.update()
